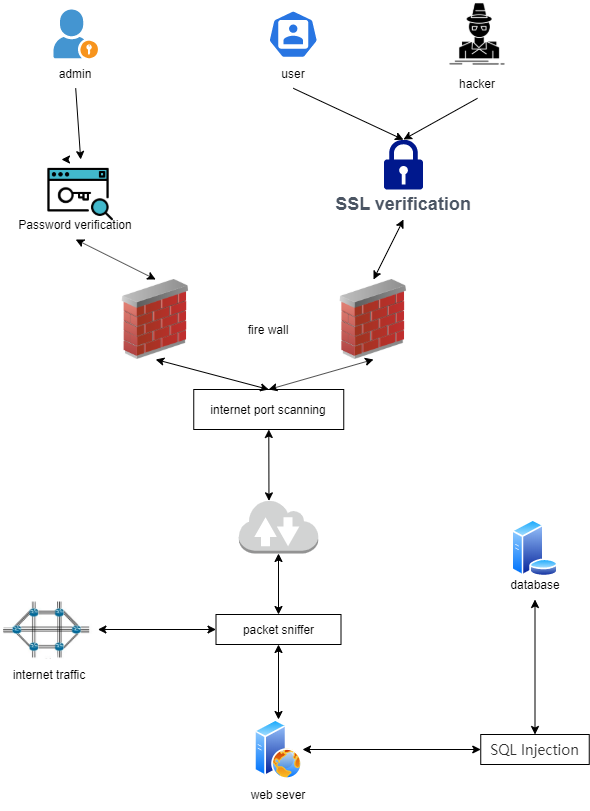

The diagram above was exported from draw.io. Its source (the exported page's mxGraphModel, read from the mxfile embedded in the PNG):
<mxGraphModel dx="2197" dy="1190" grid="1" gridSize="10" guides="1" tooltips="1" connect="1" arrows="1" fold="1" page="1" pageScale="1" pageWidth="827" pageHeight="1169" math="0" shadow="0">
  <root>
    <mxCell id="0" />
    <mxCell id="1" parent="0" />
    <mxCell id="6N4-V_2BtN76jSCs98lm-1" value="" style="sketch=0;html=1;dashed=0;whitespace=wrap;fillColor=#2875E2;strokeColor=#ffffff;points=[[0.005,0.63,0],[0.1,0.2,0],[0.9,0.2,0],[0.5,0,0],[0.995,0.63,0],[0.72,0.99,0],[0.5,1,0],[0.28,0.99,0]];shape=mxgraph.kubernetes.icon;prIcon=user" vertex="1" parent="1">
      <mxGeometry x="384.75" y="250.8" width="50" height="48" as="geometry" />
    </mxCell>
    <mxCell id="6N4-V_2BtN76jSCs98lm-2" value="" style="shadow=0;dashed=0;html=1;strokeColor=none;fillColor=#4495D1;labelPosition=center;verticalLabelPosition=bottom;verticalAlign=top;align=center;outlineConnect=0;shape=mxgraph.veeam.portal_admin;" vertex="1" parent="1">
      <mxGeometry x="170" y="250" width="44.4" height="48.8" as="geometry" />
    </mxCell>
    <mxCell id="6N4-V_2BtN76jSCs98lm-3" value="" style="shape=image;html=1;verticalAlign=top;verticalLabelPosition=bottom;labelBackgroundColor=#ffffff;imageAspect=0;aspect=fixed;image=https://cdn1.iconfinder.com/data/icons/competitive-strategy-and-corporate-training/512/567_Detective_hacker_incognito_spy_thief_cyber_spot_security-128.png" vertex="1" parent="1">
      <mxGeometry x="560" y="240.8" width="68" height="68" as="geometry" />
    </mxCell>
    <mxCell id="6N4-V_2BtN76jSCs98lm-4" value="" style="outlineConnect=0;dashed=0;verticalLabelPosition=bottom;verticalAlign=top;align=center;html=1;shape=mxgraph.aws3.internet_2;fillColor=#D2D3D3;gradientColor=none;" vertex="1" parent="1">
      <mxGeometry x="355.25" y="740" width="79.5" height="54" as="geometry" />
    </mxCell>
    <mxCell id="6N4-V_2BtN76jSCs98lm-15" style="edgeStyle=orthogonalEdgeStyle;rounded=0;orthogonalLoop=1;jettySize=auto;html=1;exitX=0.25;exitY=0;exitDx=0;exitDy=0;" edge="1" parent="1" source="6N4-V_2BtN76jSCs98lm-6">
      <mxGeometry relative="1" as="geometry">
        <mxPoint x="178" y="400" as="targetPoint" />
      </mxGeometry>
    </mxCell>
    <mxCell id="6N4-V_2BtN76jSCs98lm-6" value="" style="shape=image;html=1;verticalAlign=top;verticalLabelPosition=bottom;labelBackgroundColor=#ffffff;imageAspect=0;aspect=fixed;image=https://cdn2.iconfinder.com/data/icons/seo-web-1-filled-outline/64/keyword-search_result-seo-128.png" vertex="1" parent="1">
      <mxGeometry x="162.2" y="400" width="70" height="70" as="geometry" />
    </mxCell>
    <mxCell id="6N4-V_2BtN76jSCs98lm-7" value="" style="image;html=1;image=img/lib/clip_art/networking/Firewall_02_128x128.png" vertex="1" parent="1">
      <mxGeometry x="232.2" y="520" width="80" height="80" as="geometry" />
    </mxCell>
    <mxCell id="6N4-V_2BtN76jSCs98lm-8" value="" style="image;html=1;image=img/lib/clip_art/networking/Firewall_02_128x128.png" vertex="1" parent="1">
      <mxGeometry x="450" y="520" width="80" height="80" as="geometry" />
    </mxCell>
    <mxCell id="6N4-V_2BtN76jSCs98lm-9" value="" style="sketch=0;aspect=fixed;pointerEvents=1;shadow=0;dashed=0;html=1;strokeColor=none;labelPosition=center;verticalLabelPosition=bottom;verticalAlign=top;align=center;fillColor=#00188D;shape=mxgraph.mscae.enterprise.lock" vertex="1" parent="1">
      <mxGeometry x="500.5" y="380" width="39" height="50" as="geometry" />
    </mxCell>
    <mxCell id="6N4-V_2BtN76jSCs98lm-10" value="internet port scanning" style="rounded=0;whiteSpace=wrap;html=1;" vertex="1" parent="1">
      <mxGeometry x="310.25" y="630" width="150" height="40" as="geometry" />
    </mxCell>
    <mxCell id="6N4-V_2BtN76jSCs98lm-11" value="&lt;span style=&quot;box-sizing: border-box ; border-width: 0px ; border-style: solid ; font-weight: 700 ; color: rgb(75 , 85 , 99) ; font-family: , &amp;#34;blinkmacsystemfont&amp;#34; , &amp;#34;segoe ui&amp;#34; , &amp;#34;roboto&amp;#34; , &amp;#34;helvetica&amp;#34; , &amp;#34;arial&amp;#34; , sans-serif , &amp;#34;apple color emoji&amp;#34; , &amp;#34;segoe ui emoji&amp;#34; ; font-size: 18px ; background-color: rgb(255 , 255 , 255)&quot;&gt;SSL&amp;nbsp;verification&lt;/span&gt;" style="text;html=1;strokeColor=none;fillColor=none;align=center;verticalAlign=middle;whiteSpace=wrap;rounded=0;" vertex="1" parent="1">
      <mxGeometry x="490" y="430" width="60" height="30" as="geometry" />
    </mxCell>
    <mxCell id="6N4-V_2BtN76jSCs98lm-12" value="admin" style="text;html=1;strokeColor=none;fillColor=none;align=center;verticalAlign=middle;whiteSpace=wrap;rounded=0;" vertex="1" parent="1">
      <mxGeometry x="162.2" y="298.8" width="60" height="30" as="geometry" />
    </mxCell>
    <mxCell id="6N4-V_2BtN76jSCs98lm-13" value="user" style="text;html=1;strokeColor=none;fillColor=none;align=center;verticalAlign=middle;whiteSpace=wrap;rounded=0;" vertex="1" parent="1">
      <mxGeometry x="379.75" y="298.8" width="60" height="30" as="geometry" />
    </mxCell>
    <mxCell id="6N4-V_2BtN76jSCs98lm-14" value="hacker" style="text;html=1;strokeColor=none;fillColor=none;align=center;verticalAlign=middle;whiteSpace=wrap;rounded=0;" vertex="1" parent="1">
      <mxGeometry x="564" y="308.8" width="60" height="30" as="geometry" />
    </mxCell>
    <mxCell id="6N4-V_2BtN76jSCs98lm-16" value="Password verification" style="text;html=1;strokeColor=none;fillColor=none;align=center;verticalAlign=middle;whiteSpace=wrap;rounded=0;" vertex="1" parent="1">
      <mxGeometry x="128.29999999999998" y="450" width="127.8" height="30" as="geometry" />
    </mxCell>
    <mxCell id="6N4-V_2BtN76jSCs98lm-17" value="" style="endArrow=classic;html=1;rounded=0;exitX=0.5;exitY=1;exitDx=0;exitDy=0;entryX=0.5;entryY=0.005;entryDx=0;entryDy=0;entryPerimeter=0;" edge="1" parent="1" source="6N4-V_2BtN76jSCs98lm-13" target="6N4-V_2BtN76jSCs98lm-9">
      <mxGeometry width="50" height="50" relative="1" as="geometry">
        <mxPoint x="390" y="630" as="sourcePoint" />
        <mxPoint x="440" y="580" as="targetPoint" />
      </mxGeometry>
    </mxCell>
    <mxCell id="6N4-V_2BtN76jSCs98lm-18" value="" style="endArrow=classic;html=1;rounded=0;exitX=0.5;exitY=1;exitDx=0;exitDy=0;" edge="1" parent="1" source="6N4-V_2BtN76jSCs98lm-14">
      <mxGeometry width="50" height="50" relative="1" as="geometry">
        <mxPoint x="330" y="510" as="sourcePoint" />
        <mxPoint x="520" y="380" as="targetPoint" />
      </mxGeometry>
    </mxCell>
    <mxCell id="6N4-V_2BtN76jSCs98lm-19" value="" style="endArrow=classic;html=1;rounded=0;exitX=0.5;exitY=1;exitDx=0;exitDy=0;entryX=0.5;entryY=0;entryDx=0;entryDy=0;" edge="1" parent="1" source="6N4-V_2BtN76jSCs98lm-12" target="6N4-V_2BtN76jSCs98lm-6">
      <mxGeometry width="50" height="50" relative="1" as="geometry">
        <mxPoint x="390" y="630" as="sourcePoint" />
        <mxPoint x="440" y="580" as="targetPoint" />
      </mxGeometry>
    </mxCell>
    <mxCell id="6N4-V_2BtN76jSCs98lm-21" value="" style="endArrow=classic;startArrow=classic;html=1;rounded=0;entryX=0.5;entryY=1;entryDx=0;entryDy=0;exitX=0.5;exitY=0;exitDx=0;exitDy=0;" edge="1" parent="1" source="6N4-V_2BtN76jSCs98lm-7" target="6N4-V_2BtN76jSCs98lm-16">
      <mxGeometry width="50" height="50" relative="1" as="geometry">
        <mxPoint x="390" y="630" as="sourcePoint" />
        <mxPoint x="440" y="580" as="targetPoint" />
      </mxGeometry>
    </mxCell>
    <mxCell id="6N4-V_2BtN76jSCs98lm-22" value="" style="endArrow=classic;startArrow=classic;html=1;rounded=0;entryX=0.5;entryY=1;entryDx=0;entryDy=0;exitX=0.5;exitY=0;exitDx=0;exitDy=0;" edge="1" parent="1" source="6N4-V_2BtN76jSCs98lm-8" target="6N4-V_2BtN76jSCs98lm-11">
      <mxGeometry width="50" height="50" relative="1" as="geometry">
        <mxPoint x="390" y="630" as="sourcePoint" />
        <mxPoint x="440" y="580" as="targetPoint" />
      </mxGeometry>
    </mxCell>
    <mxCell id="6N4-V_2BtN76jSCs98lm-23" value="" style="endArrow=classic;startArrow=classic;html=1;rounded=0;exitX=0.5;exitY=0;exitDx=0;exitDy=0;entryX=0.5;entryY=1;entryDx=0;entryDy=0;" edge="1" parent="1" source="6N4-V_2BtN76jSCs98lm-10" target="6N4-V_2BtN76jSCs98lm-8">
      <mxGeometry width="50" height="50" relative="1" as="geometry">
        <mxPoint x="390" y="630" as="sourcePoint" />
        <mxPoint x="440" y="580" as="targetPoint" />
      </mxGeometry>
    </mxCell>
    <mxCell id="6N4-V_2BtN76jSCs98lm-24" value="" style="endArrow=classic;startArrow=classic;html=1;rounded=0;exitX=0.5;exitY=0;exitDx=0;exitDy=0;entryX=0.5;entryY=1;entryDx=0;entryDy=0;" edge="1" parent="1" source="6N4-V_2BtN76jSCs98lm-10" target="6N4-V_2BtN76jSCs98lm-7">
      <mxGeometry width="50" height="50" relative="1" as="geometry">
        <mxPoint x="390" y="630" as="sourcePoint" />
        <mxPoint x="440" y="580" as="targetPoint" />
      </mxGeometry>
    </mxCell>
    <mxCell id="6N4-V_2BtN76jSCs98lm-25" value="fire&amp;nbsp;wall" style="text;html=1;strokeColor=none;fillColor=none;align=center;verticalAlign=middle;whiteSpace=wrap;rounded=0;" vertex="1" parent="1">
      <mxGeometry x="355.25" y="555" width="60" height="30" as="geometry" />
    </mxCell>
    <mxCell id="6N4-V_2BtN76jSCs98lm-26" value="" style="aspect=fixed;perimeter=ellipsePerimeter;html=1;align=center;shadow=0;dashed=0;spacingTop=3;image;image=img/lib/active_directory/web_server.svg;" vertex="1" parent="1">
      <mxGeometry x="371" y="960" width="48" height="60" as="geometry" />
    </mxCell>
    <mxCell id="6N4-V_2BtN76jSCs98lm-27" value="web&amp;nbsp;sever" style="text;html=1;strokeColor=none;fillColor=none;align=center;verticalAlign=middle;whiteSpace=wrap;rounded=0;" vertex="1" parent="1">
      <mxGeometry x="365" y="1020" width="60" height="30" as="geometry" />
    </mxCell>
    <mxCell id="6N4-V_2BtN76jSCs98lm-28" value="" style="endArrow=classic;startArrow=classic;html=1;rounded=0;exitX=0.38;exitY=0.025;exitDx=0;exitDy=0;exitPerimeter=0;" edge="1" parent="1" source="6N4-V_2BtN76jSCs98lm-4" target="6N4-V_2BtN76jSCs98lm-10">
      <mxGeometry width="50" height="50" relative="1" as="geometry">
        <mxPoint x="385" y="730" as="sourcePoint" />
        <mxPoint x="440" y="580" as="targetPoint" />
      </mxGeometry>
    </mxCell>
    <mxCell id="6N4-V_2BtN76jSCs98lm-29" value="" style="shape=image;verticalLabelPosition=bottom;labelBackgroundColor=default;verticalAlign=top;aspect=fixed;imageAspect=0;image=data:image/png,(base64 omitted: 34836 chars);" vertex="1" parent="1">
      <mxGeometry x="117.48" y="840" width="96.92" height="60" as="geometry" />
    </mxCell>
    <mxCell id="6N4-V_2BtN76jSCs98lm-30" value="" style="endArrow=classic;startArrow=classic;html=1;rounded=0;entryX=0;entryY=0.5;entryDx=0;entryDy=0;" edge="1" parent="1" source="6N4-V_2BtN76jSCs98lm-29" target="6N4-V_2BtN76jSCs98lm-37">
      <mxGeometry width="50" height="50" relative="1" as="geometry">
        <mxPoint x="190" y="780" as="sourcePoint" />
        <mxPoint x="290" y="870" as="targetPoint" />
      </mxGeometry>
    </mxCell>
    <mxCell id="6N4-V_2BtN76jSCs98lm-31" value="internet traffic" style="text;html=1;strokeColor=none;fillColor=none;align=center;verticalAlign=middle;whiteSpace=wrap;rounded=0;" vertex="1" parent="1">
      <mxGeometry x="120.16999999999999" y="900" width="91.54" height="30" as="geometry" />
    </mxCell>
    <mxCell id="6N4-V_2BtN76jSCs98lm-32" value="" style="aspect=fixed;perimeter=ellipsePerimeter;html=1;align=center;shadow=0;dashed=0;spacingTop=3;image;image=img/lib/active_directory/database_server.svg;" vertex="1" parent="1">
      <mxGeometry x="628" y="760" width="47" height="57.31" as="geometry" />
    </mxCell>
    <mxCell id="6N4-V_2BtN76jSCs98lm-33" value="database" style="text;html=1;strokeColor=none;fillColor=none;align=center;verticalAlign=middle;whiteSpace=wrap;rounded=0;" vertex="1" parent="1">
      <mxGeometry x="621.5" y="810" width="60" height="30" as="geometry" />
    </mxCell>
    <mxCell id="6N4-V_2BtN76jSCs98lm-34" value="" style="endArrow=classic;startArrow=classic;html=1;rounded=0;exitX=1;exitY=0.5;exitDx=0;exitDy=0;entryX=0;entryY=0.5;entryDx=0;entryDy=0;" edge="1" parent="1" source="6N4-V_2BtN76jSCs98lm-26" target="6N4-V_2BtN76jSCs98lm-40">
      <mxGeometry width="50" height="50" relative="1" as="geometry">
        <mxPoint x="405.5" y="880" as="sourcePoint" />
        <mxPoint x="560" y="990" as="targetPoint" />
      </mxGeometry>
    </mxCell>
    <mxCell id="6N4-V_2BtN76jSCs98lm-37" value="packet sniffer" style="rounded=0;whiteSpace=wrap;html=1;" vertex="1" parent="1">
      <mxGeometry x="332.5" y="855" width="125" height="30" as="geometry" />
    </mxCell>
    <mxCell id="6N4-V_2BtN76jSCs98lm-38" value="" style="endArrow=classic;startArrow=classic;html=1;rounded=0;entryX=0.5;entryY=1;entryDx=0;entryDy=0;exitX=0.5;exitY=0;exitDx=0;exitDy=0;" edge="1" parent="1" source="6N4-V_2BtN76jSCs98lm-26" target="6N4-V_2BtN76jSCs98lm-37">
      <mxGeometry width="50" height="50" relative="1" as="geometry">
        <mxPoint x="360" y="960" as="sourcePoint" />
        <mxPoint x="410" y="910" as="targetPoint" />
      </mxGeometry>
    </mxCell>
    <mxCell id="6N4-V_2BtN76jSCs98lm-39" value="" style="endArrow=classic;startArrow=classic;html=1;rounded=0;entryX=0.5;entryY=1;entryDx=0;entryDy=0;entryPerimeter=0;exitX=0.5;exitY=0;exitDx=0;exitDy=0;" edge="1" parent="1" source="6N4-V_2BtN76jSCs98lm-37" target="6N4-V_2BtN76jSCs98lm-4">
      <mxGeometry width="50" height="50" relative="1" as="geometry">
        <mxPoint x="240" y="1030" as="sourcePoint" />
        <mxPoint x="290" y="980" as="targetPoint" />
      </mxGeometry>
    </mxCell>
    <mxCell id="6N4-V_2BtN76jSCs98lm-40" value="&lt;span style=&quot;color: rgb(51 , 51 , 51) ; font-family: &amp;#34;\\5fae软雅黑&amp;#34; ; font-size: 14px ; text-align: left ; background-color: rgb(255 , 255 , 255)&quot;&gt;SQL Injection&lt;/span&gt;" style="rounded=0;whiteSpace=wrap;html=1;" vertex="1" parent="1">
      <mxGeometry x="597.25" y="975" width="108.5" height="30" as="geometry" />
    </mxCell>
    <mxCell id="6N4-V_2BtN76jSCs98lm-41" value="" style="endArrow=classic;startArrow=classic;html=1;rounded=0;entryX=0.5;entryY=1;entryDx=0;entryDy=0;exitX=0.5;exitY=0;exitDx=0;exitDy=0;" edge="1" parent="1" source="6N4-V_2BtN76jSCs98lm-40" target="6N4-V_2BtN76jSCs98lm-33">
      <mxGeometry width="50" height="50" relative="1" as="geometry">
        <mxPoint x="610" y="950" as="sourcePoint" />
        <mxPoint x="660" y="900" as="targetPoint" />
      </mxGeometry>
    </mxCell>
  </root>
</mxGraphModel>